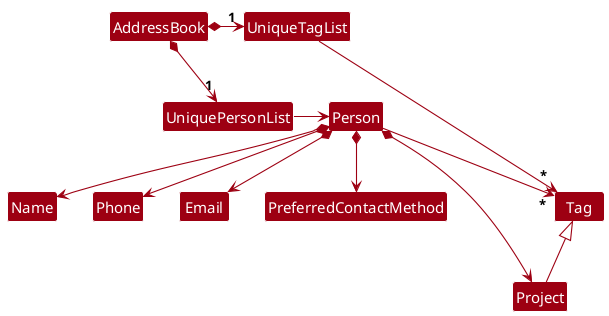

The diagram above was rendered by PlantUML. Its source (embedded in the PNG):
@startuml
!include style.puml
skinparam arrowThickness 1.1
skinparam arrowColor MODEL_COLOR
skinparam classBackgroundColor MODEL_COLOR

AddressBook *-right-> "1" UniquePersonList
AddressBook *-right-> "1" UniqueTagList
UniqueTagList -[hidden]down- UniquePersonList
UniqueTagList -[hidden]down- UniquePersonList

UniqueTagList -right-> "*" Tag
UniquePersonList -right-> Person

Person --> "*" Tag

Person *--> Name
Person *--> Phone
Person *--> Email
Person *--> PreferredContactMethod
Person *--> Project

Project -up-|> Tag
@enduml